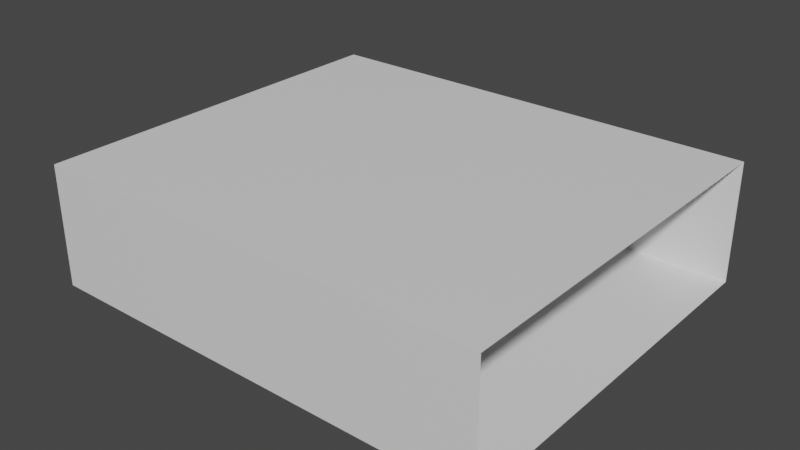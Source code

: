 # Source: Factory_Room.blend  (saved by Blender 3.4.6; exported with 4.5.12 LTS)
import bpy
from mathutils import Matrix  # noqa: F401  (used for matrix-valued properties, if any)

bpy.ops.wm.read_factory_settings(use_empty=True)
scene = bpy.context.scene
scene.name = 'Scene'

# ---- collections
col_collection = bpy.data.collections.new('Collection'); scene.collection.children.link(col_collection)

# ---- materials (node trees are filled in below, after node groups)
mat_material = bpy.data.materials.new('Material')
mat_material.alpha_threshold = 0.0
mat_material.use_transparent_shadow = False
mat_material.roughness = 0.5
mat_material.line_color = (0.0, 0.0, 0.0, 1.0)

# ---- material node trees
mat_material.use_nodes = True; mat_material.node_tree.nodes.clear()
_N = mat_material.node_tree.nodes; _L = mat_material.node_tree.links
n0 = _N.new('ShaderNodeOutputMaterial'); n0.name = 'Material Output'; n0.location = (300, 300)
n1 = _N.new('ShaderNodeBsdfPrincipled'); n1.name = 'Principled BSDF'; n1.location = (10, 300)
n1.distribution = 'GGX'
n1.subsurface_method = 'RANDOM_WALK_SKIN'
n1.inputs[3].default_value = 1.45
n1.inputs[27].default_value = (0.0, 0.0, 0.0, 1.0)
n1.inputs[28].default_value = 1.0
_L.new(n1.outputs[0], n0.inputs[0])
n0.is_active_output = True

# ---- world
world_world = bpy.data.worlds.new('World'); scene.world = world_world
world_world.use_nodes = True; world_world.node_tree.nodes.clear()
_N = world_world.node_tree.nodes; _L = world_world.node_tree.links
n0 = _N.new('ShaderNodeOutputWorld'); n0.name = 'World Output'; n0.location = (300, 300)
n1 = _N.new('ShaderNodeBackground'); n1.name = 'Background'; n1.location = (10, 300)
n1.inputs[0].default_value = (0.05088, 0.05088, 0.05088, 1.0)
_L.new(n1.outputs[0], n0.inputs[0])
n0.is_active_output = True
world_world.color = (0.05088, 0.05088, 0.05088)
world_world.use_sun_shadow = False
world_world.sun_shadow_jitter_overblur = 0.0

# ---- meshes
me_cube = bpy.data.meshes.new('Cube')
me_cube.from_pydata([(-18.72, -15.9, -4.95), (-18.72, -15.9, 4.95), (-18.72, 15.9, -4.95), (-18.72, 15.9, 4.95), (18.72, -15.9, -4.95), (18.72, -15.9, 4.95), (18.72, 15.9, -4.95), (18.72, 15.9, 4.95)], [], [(0, 4, 6, 2), (3, 2, 6, 7), (5, 1, 3, 7), (1, 0, 2, 3), (5, 4, 0, 1)])
_uv = me_cube.uv_layers.new(name='UVMap')
_uv.uv.foreach_set('vector', [0.625, 0.5, 0.875, 0.5, 0.875, 0.75, 0.625, 0.75, 0.375, 0.75, 0.625, 0.75, 0.625, 1.0, 0.375, 1.0, 0.125, 0.5, 0.375, 0.5, 0.375, 0.75, 0.125, 0.75, 0.375, 0.5, 0.625, 0.5, 0.625, 0.75, 0.375, 0.75, 0.375, 0.25, 0.625, 0.25, 0.625, 0.5, 0.375, 0.5])
me_cube.materials.append(mat_material)
me_cube.use_mirror_vertex_groups = False
me_cube.update()

# ---- objects
ob_cube = bpy.data.objects.new('Cube', me_cube)

# ---- transforms, parenting, visibility, modifiers, constraints
ob_cube.location = (-8.82, -1.593, 4.95)
ob_cube.lock_rotations_4d = False
ob_cube.empty_display_type = 'ARROWS'
ob_cube.lineart.crease_threshold = 0.0

# ---- collection membership
col_collection.objects.link(ob_cube)

# ---- scene / render settings (as saved in the file)
scene.frame_start = 1; scene.frame_end = 250; scene.frame_set(1)
scene.render.engine = 'BLENDER_EEVEE_NEXT'
scene.cycles.sampling_pattern = 'TABULATED_SOBOL'
scene.cycles.use_light_tree = False
scene.view_settings.view_transform = 'Filmic'
bpy.context.view_layer.update()

# ---- added for rendering (the .blend has no active camera and no usable light): camera, sun
cam_auto = bpy.data.cameras.new('AutoCamera')
cam_auto.lens = 50.0
cam_auto.sensor_width = 36.0
cam_auto.clip_end = 1000.0
ob_auto_camera = bpy.data.objects.new('AutoCamera', cam_auto)
scene.collection.objects.link(ob_auto_camera)
ob_auto_camera.location = (37.5368, -57.2215, 42.0354)
ob_auto_camera.rotation_euler = (1.09748, -7.21219e-08, 0.694738)
scene.camera = ob_auto_camera
light_auto_sun = bpy.data.lights.new('AutoSun', 'SUN')
light_auto_sun.energy = 3.0
light_auto_sun.angle = 0.0523599
ob_auto_sun = bpy.data.objects.new('AutoSun', light_auto_sun)
scene.collection.objects.link(ob_auto_sun)
ob_auto_sun.rotation_euler = (0.872665, 0.174533, 0.523599)
bpy.context.view_layer.update()
